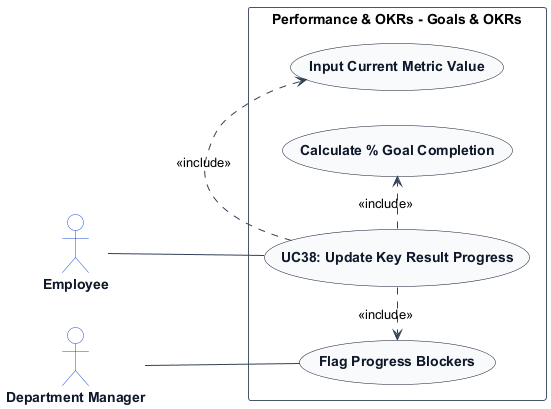

The diagram above was rendered by PlantUML. Its source (embedded in the PNG):
@startuml
left to right direction
skinparam shadowing false
skinparam packageStyle rectangle
skinparam actorStyle stickman

skinparam ArrowColor #334155
skinparam ActorBorderColor #1d4ed8
skinparam ActorBackgroundColor #ffffff
skinparam ActorFontColor #0f172a
skinparam ActorFontStyle bold

skinparam UsecaseBorderColor #0f172a
skinparam UsecaseBackgroundColor #f8fafc
skinparam UsecaseFontColor #0f172a
skinparam UsecaseFontStyle bold

skinparam RectangleBorderColor #475569
skinparam RectangleBackgroundColor #ffffff

actor "Employee" as Employee
actor "Department Manager" as DepartmentManager

rectangle "Performance & OKRs - Goals & OKRs" {
    usecase "UC38: Update Key Result Progress" as UC_Main
    usecase "Input Current Metric Value" as UC_InputVal
    usecase "Calculate % Goal Completion" as UC_CalcComp
    usecase "Flag Progress Blockers" as UC_FlagBlock

    Employee -- UC_Main
    DepartmentManager -- UC_FlagBlock
    UC_Main .> UC_InputVal : <<include>>
    UC_Main .> UC_CalcComp : <<include>>
    UC_Main .> UC_FlagBlock : <<include>>
}
@enduml